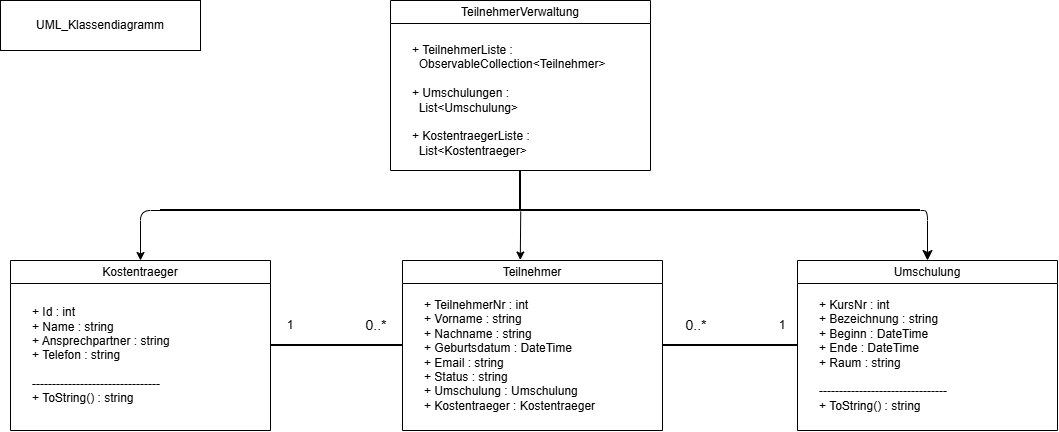

The diagram above was exported from draw.io. Its source (the exported page's mxGraphModel, read from the mxfile embedded in the PNG):
<mxGraphModel dx="1161" dy="641" grid="1" gridSize="10" guides="1" tooltips="1" connect="1" arrows="1" fold="1" page="1" pageScale="1" pageWidth="827" pageHeight="1169" math="0" shadow="0">
  <root>
    <mxCell id="0" />
    <mxCell id="1" parent="0" />
    <mxCell id="FfBCkYLqaiLtdPEFguii-1" parent="1" style="swimlane;whiteSpace=wrap;html=1;" value="&lt;span style=&quot;font-weight: 400;&quot;&gt;Teilnehmer&lt;/span&gt;" vertex="1">
      <mxGeometry height="170" width="260" x="492" y="330" as="geometry" />
    </mxCell>
    <mxCell id="FfBCkYLqaiLtdPEFguii-2" parent="FfBCkYLqaiLtdPEFguii-1" style="text;html=1;whiteSpace=wrap;strokeColor=none;fillColor=none;align=left;verticalAlign=middle;rounded=0;" value="&lt;div&gt;&lt;span style=&quot;background-color: transparent; color: light-dark(#000000, var(--ge-light-color, #ffffff));&quot;&gt;+ TeilnehmerNr : int&lt;/span&gt;&lt;/div&gt;&lt;div&gt;&lt;span&gt;+ Vorname : string&lt;/span&gt;&lt;/div&gt;&lt;div&gt;&lt;span&gt;+ Nachname : string&lt;/span&gt;&lt;/div&gt;&lt;div&gt;&lt;span&gt;+ Geburtsdatum : DateTime&lt;/span&gt;&lt;/div&gt;&lt;div&gt;&lt;span&gt;+ Email : string&lt;/span&gt;&lt;/div&gt;&lt;div&gt;&lt;span&gt;+ Status : string&lt;/span&gt;&lt;/div&gt;&lt;div&gt;&lt;span&gt;+ Umschulung : Umschulung&lt;/span&gt;&lt;/div&gt;&lt;div&gt;&lt;span&gt;+ Kostentraeger : Kostentraeger&lt;/span&gt;&lt;/div&gt;" vertex="1">
      <mxGeometry height="130" width="230" x="20" y="30" as="geometry" />
    </mxCell>
    <mxCell id="FfBCkYLqaiLtdPEFguii-3" parent="1" style="swimlane;whiteSpace=wrap;html=1;" value="&lt;span style=&quot;font-weight: 400;&quot;&gt;TeilnehmerVerwaltung&lt;/span&gt;" vertex="1">
      <mxGeometry height="170" width="260" x="480" y="70" as="geometry" />
    </mxCell>
    <mxCell id="FfBCkYLqaiLtdPEFguii-4" parent="FfBCkYLqaiLtdPEFguii-3" style="text;html=1;whiteSpace=wrap;strokeColor=none;fillColor=none;align=left;verticalAlign=middle;rounded=0;" value="&lt;div&gt;+ TeilnehmerListe :&lt;/div&gt;&lt;div&gt;&amp;nbsp; ObservableCollection&amp;lt;Teilnehmer&amp;gt;&lt;/div&gt;&lt;div&gt;&lt;br&gt;&lt;/div&gt;&lt;div&gt;+ Umschulungen :&lt;/div&gt;&lt;div&gt;&amp;nbsp; List&amp;lt;Umschulung&amp;gt;&lt;/div&gt;&lt;div&gt;&lt;br&gt;&lt;/div&gt;&lt;div&gt;+ KostentraegerListe :&lt;/div&gt;&lt;div&gt;&amp;nbsp; List&amp;lt;Kostentraeger&amp;gt;&lt;/div&gt;" vertex="1">
      <mxGeometry height="120" width="200" x="20" y="40" as="geometry" />
    </mxCell>
    <mxCell id="FfBCkYLqaiLtdPEFguii-5" parent="1" style="swimlane;whiteSpace=wrap;html=1;startSize=23;" value="&lt;span style=&quot;font-weight: 400;&quot;&gt;Umschulung&lt;/span&gt;" vertex="1">
      <mxGeometry height="170" width="260" x="887" y="330" as="geometry" />
    </mxCell>
    <mxCell id="FfBCkYLqaiLtdPEFguii-6" parent="FfBCkYLqaiLtdPEFguii-5" style="text;html=1;whiteSpace=wrap;strokeColor=none;fillColor=none;align=left;verticalAlign=middle;rounded=0;" value="&lt;div&gt;+ KursNr : int&lt;/div&gt;&lt;div&gt;+ Bezeichnung : string&lt;/div&gt;&lt;div&gt;+ Beginn : DateTime&lt;/div&gt;&lt;div&gt;+ Ende : DateTime&lt;/div&gt;&lt;div&gt;+ Raum : string&lt;/div&gt;&lt;div&gt;&lt;br&gt;&lt;/div&gt;&lt;div&gt;--------------------------------&lt;/div&gt;&lt;div&gt;+ ToString() : string&lt;/div&gt;" vertex="1">
      <mxGeometry height="130" width="230" x="20" y="30" as="geometry" />
    </mxCell>
    <mxCell id="FfBCkYLqaiLtdPEFguii-7" parent="1" style="swimlane;whiteSpace=wrap;html=1;" value="&lt;span style=&quot;font-weight: 400;&quot;&gt;Kostentraeger&lt;/span&gt;" vertex="1">
      <mxGeometry height="170" width="260" x="100" y="330" as="geometry" />
    </mxCell>
    <mxCell id="FfBCkYLqaiLtdPEFguii-8" parent="FfBCkYLqaiLtdPEFguii-7" style="text;html=1;whiteSpace=wrap;strokeColor=none;fillColor=none;align=left;verticalAlign=middle;rounded=0;" value="&lt;div&gt;+ Id : int&lt;/div&gt;&lt;div&gt;+ Name : string&lt;/div&gt;&lt;div&gt;+ Ansprechpartner : string&lt;/div&gt;&lt;div&gt;+ Telefon : string&lt;/div&gt;&lt;div&gt;&lt;br&gt;&lt;/div&gt;&lt;div&gt;--------------------------------&lt;/div&gt;&lt;div&gt;+ ToString() : string&lt;/div&gt;" vertex="1">
      <mxGeometry height="130" width="230" x="20" y="30" as="geometry" />
    </mxCell>
    <mxCell id="FfBCkYLqaiLtdPEFguii-9" parent="1" style="text;html=1;whiteSpace=wrap;strokeColor=none;fillColor=none;align=center;verticalAlign=middle;rounded=0;" value="1" vertex="1">
      <mxGeometry height="30" width="60" x="842" y="380" as="geometry" />
    </mxCell>
    <mxCell id="FfBCkYLqaiLtdPEFguii-10" parent="1" style="text;html=1;whiteSpace=wrap;strokeColor=none;fillColor=none;align=center;verticalAlign=middle;rounded=0;" value="&lt;font style=&quot;font-size: 14px;&quot;&gt;0..*&lt;/font&gt;" vertex="1">
      <mxGeometry height="15" width="52" x="440" y="387.5" as="geometry" />
    </mxCell>
    <mxCell id="FfBCkYLqaiLtdPEFguii-11" parent="1" style="text;html=1;whiteSpace=wrap;strokeColor=none;fillColor=none;align=center;verticalAlign=middle;rounded=0;" value="1" vertex="1">
      <mxGeometry height="30" width="60" x="350" y="380" as="geometry" />
    </mxCell>
    <mxCell id="FfBCkYLqaiLtdPEFguii-12" parent="1" style="line;strokeWidth=2;html=1;" value="" vertex="1">
      <mxGeometry height="10" width="760" x="250" y="275" as="geometry" />
    </mxCell>
    <mxCell id="FfBCkYLqaiLtdPEFguii-13" edge="1" parent="1" source="FfBCkYLqaiLtdPEFguii-12" style="edgeStyle=segmentEdgeStyle;endArrow=classic;html=1;curved=0;rounded=1;endSize=8;startSize=8;defaultLabelBackgroundColor=page;exitX=1;exitY=0.5;exitDx=0;exitDy=0;exitPerimeter=0;entryX=0.5;entryY=0;entryDx=0;entryDy=0;" target="FfBCkYLqaiLtdPEFguii-5" value="">
      <mxGeometry height="50" relative="1" width="50" as="geometry">
        <mxPoint x="690" y="380" as="sourcePoint" />
        <mxPoint x="740" y="330" as="targetPoint" />
      </mxGeometry>
    </mxCell>
    <mxCell id="FfBCkYLqaiLtdPEFguii-14" edge="1" parent="1" source="FfBCkYLqaiLtdPEFguii-12" style="edgeStyle=segmentEdgeStyle;endArrow=classic;html=1;curved=0;rounded=1;defaultLabelBackgroundColor=page;exitX=0;exitY=0.5;exitDx=0;exitDy=0;exitPerimeter=0;entryX=0.5;entryY=0;entryDx=0;entryDy=0;" target="FfBCkYLqaiLtdPEFguii-7" value="">
      <mxGeometry height="50" relative="1" width="50" x="-0.5238" as="geometry">
        <mxPoint x="180" y="170" as="sourcePoint" />
        <mxPoint x="150" y="320" as="targetPoint" />
      </mxGeometry>
    </mxCell>
    <mxCell id="FfBCkYLqaiLtdPEFguii-15" parent="1" style="line;strokeWidth=2;direction=south;html=1;" value="" vertex="1">
      <mxGeometry height="40" width="10" x="605" y="240" as="geometry" />
    </mxCell>
    <mxCell id="FfBCkYLqaiLtdPEFguii-16" edge="1" parent="1" source="FfBCkYLqaiLtdPEFguii-12" style="endArrow=classic;html=1;rounded=0;defaultLabelBackgroundColor=page;exitX=0.474;exitY=0.602;exitDx=0;exitDy=0;exitPerimeter=0;entryX=0.453;entryY=-0.003;entryDx=0;entryDy=0;entryPerimeter=0;" target="FfBCkYLqaiLtdPEFguii-1" value="">
      <mxGeometry height="50" relative="1" width="50" as="geometry">
        <mxPoint x="920" y="430" as="sourcePoint" />
        <mxPoint x="810" y="340" as="targetPoint" />
      </mxGeometry>
    </mxCell>
    <mxCell id="FfBCkYLqaiLtdPEFguii-17" edge="1" parent="1" source="FfBCkYLqaiLtdPEFguii-7" style="endArrow=none;html=1;strokeWidth=2;rounded=0;defaultLabelBackgroundColor=page;exitX=1;exitY=0.5;exitDx=0;exitDy=0;entryX=0;entryY=0.5;entryDx=0;entryDy=0;" target="FfBCkYLqaiLtdPEFguii-1" value="">
      <mxGeometry height="50" relative="1" width="50" as="geometry">
        <mxPoint x="410" y="445" as="sourcePoint" />
        <mxPoint x="490" y="420" as="targetPoint" />
      </mxGeometry>
    </mxCell>
    <mxCell id="FfBCkYLqaiLtdPEFguii-18" edge="1" parent="1" source="FfBCkYLqaiLtdPEFguii-1" style="endArrow=none;html=1;strokeWidth=2;rounded=0;defaultLabelBackgroundColor=page;exitX=1;exitY=0.5;exitDx=0;exitDy=0;entryX=0;entryY=0.5;entryDx=0;entryDy=0;" target="FfBCkYLqaiLtdPEFguii-5" value="">
      <mxGeometry height="50" relative="1" width="50" as="geometry">
        <mxPoint x="749" y="414.5" as="sourcePoint" />
        <mxPoint x="881" y="414.5" as="targetPoint" />
      </mxGeometry>
    </mxCell>
    <mxCell id="FfBCkYLqaiLtdPEFguii-19" parent="1" style="text;html=1;whiteSpace=wrap;strokeColor=none;fillColor=none;align=center;verticalAlign=middle;rounded=0;" value="&lt;font style=&quot;font-size: 14px;&quot;&gt;0..*&lt;/font&gt;" vertex="1">
      <mxGeometry height="15" width="52" x="760" y="387.5" as="geometry" />
    </mxCell>
    <mxCell id="FfBCkYLqaiLtdPEFguii-20" parent="1" style="rounded=0;whiteSpace=wrap;html=1;" value="UML_Klassendiagramm" vertex="1">
      <mxGeometry height="50" width="200" x="90" y="70" as="geometry" />
    </mxCell>
  </root>
</mxGraphModel>